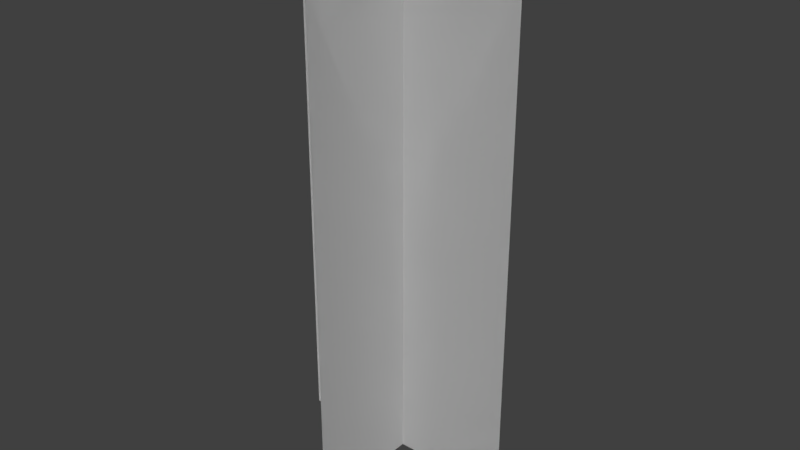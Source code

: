 # Source: Tree.blend  (saved by Blender 2.78.0; exported with 4.5.12 LTS)
import bpy
from mathutils import Matrix  # noqa: F401  (used for matrix-valued properties, if any)

bpy.ops.wm.read_factory_settings(use_empty=True)
scene = bpy.context.scene
scene.name = 'Scene'

# ---- collections
col_collection_1 = bpy.data.collections.new('Collection 1'); scene.collection.children.link(col_collection_1)

# ---- world
world_world = bpy.data.worlds.new('World'); scene.world = world_world
world_world.color = (0.05088, 0.05088, 0.05088)
world_world.use_sun_shadow = False
world_world.sun_shadow_jitter_overblur = 0.0
world_world.cycles.sampling_method = 'MANUAL'

# ---- meshes
me_plane_003 = bpy.data.meshes.new('Plane.003')
me_plane_003.from_pydata([(-2.559, -0.01246, 0.01142), (-2.49, -0.01246, 0.01142), (-2.559, 0.01901, 0.00289), (-2.49, 0.01901, 0.00289), (-2.559, 0.01901, 0.00289), (-2.559, -0.01246, 0.01142), (-2.49, -0.01246, 0.01142), (-2.49, 0.01901, 0.00289), (-2.49, 0.007666, 0.02286), (-2.49, -0.001107, -0.008548), (-2.559, -0.001107, -0.008548), (-2.559, 0.007666, 0.02286), (-2.49, 0.007666, 0.02286), (-2.559, 0.007666, 0.02286), (-2.49, -0.001107, -0.008548), (-2.559, -0.001107, -0.008548)], [], [(0, 2, 3, 1), (5, 6, 7, 4), (3, 2, 4, 7), (0, 1, 6, 5), (1, 3, 7, 6), (2, 0, 5, 4), (14, 12, 8, 9), (15, 13, 12, 14), (10, 9, 8, 11), (15, 14, 9, 10), (12, 13, 11, 8), (13, 15, 10, 11)])
_uv = me_plane_003.uv_layers.new(name='UVMap')
_uv.uv.foreach_set('vector', [0.2157, 0.9906, 0.7595, 0.9906, 0.7595, 0.005372, 0.2157, 0.005372, 0.2157, 0.9906, 0.2157, 0.005372, 0.7595, 0.005372, 0.7595, 0.9906, 0.7595, 0.005372, 0.7595, 0.9906, 0.7595, 0.9906, 0.7595, 0.005372, 0.2157, 0.9906, 0.2157, 0.005372, 0.2157, 0.005372, 0.2157, 0.9906, 0.2157, 0.005372, 0.7595, 0.005372, 0.7595, 0.005372, 0.2157, 0.005372, 0.7595, 0.9906, 0.2157, 0.9906, 0.2157, 0.9906, 0.7595, 0.9906, 0.2157, 0.005372, 0.7595, 0.005372, 0.7595, 0.005372, 0.2157, 0.005372, 0.2157, 0.9906, 0.7595, 0.9906, 0.7595, 0.005372, 0.2157, 0.005372, 0.2157, 0.9906, 0.2157, 0.005372, 0.7595, 0.005372, 0.7595, 0.9906, 0.2157, 0.9906, 0.2157, 0.005372, 0.2157, 0.005372, 0.2157, 0.9906, 0.7595, 0.005372, 0.7595, 0.9906, 0.7595, 0.9906, 0.7595, 0.005372, 0.7595, 0.9906, 0.2157, 0.9906, 0.2157, 0.9906, 0.7595, 0.9906])
me_plane_003.use_remesh_preserve_volume = False
me_plane_003.use_remesh_preserve_attributes = False
me_plane_003.use_mirror_vertex_groups = False
me_plane_003.update()

# ---- objects
ob_plane_003 = bpy.data.objects.new('Plane.003', me_plane_003)

# ---- transforms, parenting, visibility, modifiers, constraints
ob_plane_003.location = (0.009446, -0.04176, -14.78)
ob_plane_003.rotation_euler = (-1.309, 1.571, 0.0)
ob_plane_003.scale = (5.935, 5.935, 5.935)
ob_plane_003.lineart.crease_threshold = 0.0

# ---- collection membership
col_collection_1.objects.link(ob_plane_003)

# ---- scene / render settings (as saved in the file)
scene.frame_start = 1; scene.frame_end = 250; scene.frame_set(1)
scene.render.engine = 'BLENDER_EEVEE_NEXT'
scene.render.resolution_percentage = 50
scene.render.dither_intensity = 0.0
scene.cycles.use_denoising = False
scene.cycles.samples = 128
scene.cycles.sampling_pattern = 'TABULATED_SOBOL'
scene.cycles.light_sampling_threshold = 0.0
scene.cycles.use_adaptive_sampling = False
scene.cycles.use_light_tree = False
scene.cycles.blur_glossy = 0.0
scene.cycles.sample_clamp_indirect = 0.0
scene.view_settings.view_transform = 'Standard'
bpy.context.view_layer.update()

# ---- added for rendering (the .blend has no active camera and no usable light): camera, sun
cam_auto = bpy.data.cameras.new('AutoCamera')
cam_auto.lens = 50.0
cam_auto.sensor_width = 36.0
cam_auto.clip_end = 1000.0
ob_auto_camera = bpy.data.objects.new('AutoCamera', cam_auto)
scene.collection.objects.link(ob_auto_camera)
ob_auto_camera.location = (0.483436, -0.573873, 0.590244)
ob_auto_camera.rotation_euler = (1.09748, -7.21219e-08, 0.694738)
scene.camera = ob_auto_camera
light_auto_sun = bpy.data.lights.new('AutoSun', 'SUN')
light_auto_sun.energy = 3.0
light_auto_sun.angle = 0.0523599
ob_auto_sun = bpy.data.objects.new('AutoSun', light_auto_sun)
scene.collection.objects.link(ob_auto_sun)
ob_auto_sun.rotation_euler = (0.872665, 0.174533, 0.523599)
bpy.context.view_layer.update()
